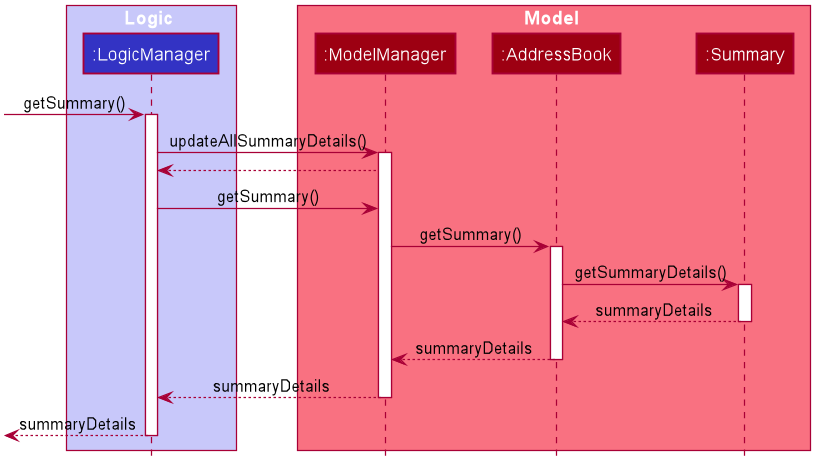

The diagram above was rendered by PlantUML. Its source (embedded in the PNG):
@startuml









skinparam BackgroundColor #FFFFFFF

skinparam Shadowing false

skinparam Class {
    FontColor #FFFFFF
    BorderThickness 1
    BorderColor #FFFFFF
    StereotypeFontColor #FFFFFF
    FontName Arial
}

skinparam Actor {
    BorderColor #000000
    Color #000000
    FontName Arial
}

skinparam Sequence {
    MessageAlign center
    BoxFontSize 15
    BoxPadding 0
    BoxFontColor #FFFFFF
    FontName Arial
}

skinparam Participant {
    FontColor #FFFFFFF
    Padding 20
}

skinparam MinClassWidth 50
skinparam ParticipantPadding 10
skinparam Shadowing false
skinparam DefaultTextAlignment center
skinparam packageStyle Rectangle

hide footbox
hide members
hide circle

box Logic #C8C8FA
participant ":LogicManager" as LogicManager #3333C4
end box

box Model #F97181
participant ":ModelManager" as ModelManager #9D0012
participant ":AddressBook" as AddressBook #9D0012
participant ":Summary" as Summary #9D0012
end box

[-> LogicManager : getSummary()
activate LogicManager

LogicManager -> ModelManager : updateAllSummaryDetails()
activate ModelManager

ModelManager --> LogicManager

LogicManager -> ModelManager : getSummary()

ModelManager -> AddressBook : getSummary()
activate AddressBook

AddressBook -> Summary : getSummaryDetails()
activate Summary

Summary --> AddressBook : summaryDetails
deactivate Summary

AddressBook --> ModelManager : summaryDetails
deactivate AddressBook

ModelManager --> LogicManager : summaryDetails
deactivate ModelManager

[<--LogicManager : summaryDetails
deactivate LogicManager
@enduml